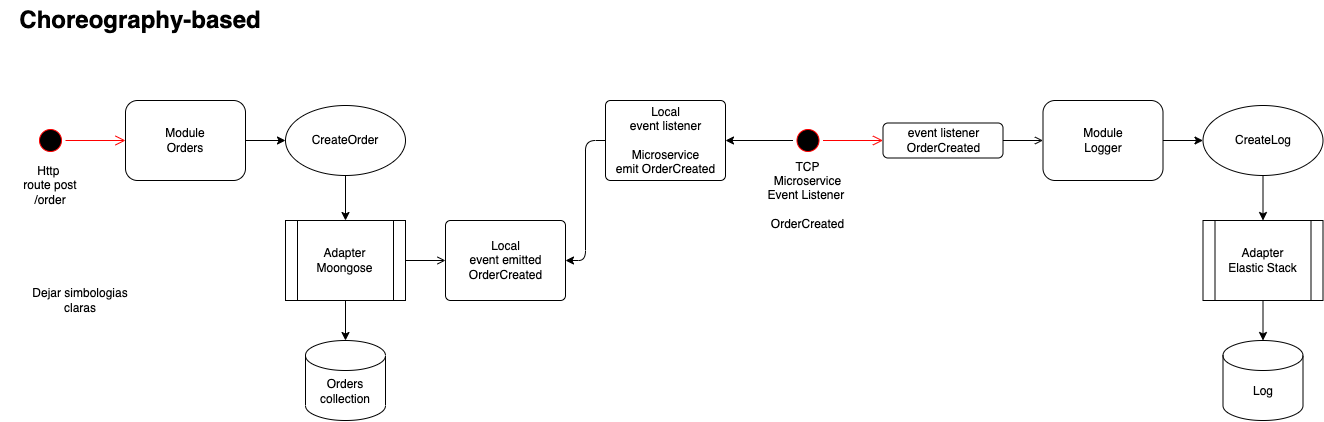

The diagram above was exported from draw.io. Its source (the exported page's mxGraphModel, read from the mxfile embedded in the PNG):
<mxGraphModel dx="1517" dy="1791" grid="1" gridSize="10" guides="1" tooltips="1" connect="1" arrows="1" fold="1" page="1" pageScale="1" pageWidth="827" pageHeight="1169" math="0" shadow="0">
  <root>
    <mxCell id="0" />
    <mxCell id="1" parent="0" />
    <mxCell id="7" style="edgeStyle=none;html=1;entryX=0;entryY=0.5;entryDx=0;entryDy=0;" parent="1" source="2" target="6" edge="1">
      <mxGeometry relative="1" as="geometry" />
    </mxCell>
    <mxCell id="2" value="Module&lt;br&gt;Orders" style="rounded=1;whiteSpace=wrap;html=1;" parent="1" vertex="1">
      <mxGeometry x="125" y="100" width="120" height="80" as="geometry" />
    </mxCell>
    <mxCell id="5" value="Orders&lt;br&gt;collection" style="shape=cylinder3;whiteSpace=wrap;html=1;boundedLbl=1;backgroundOutline=1;size=15;" parent="1" vertex="1">
      <mxGeometry x="305" y="340" width="80" height="80" as="geometry" />
    </mxCell>
    <mxCell id="9" style="edgeStyle=none;html=1;entryX=0.5;entryY=0;entryDx=0;entryDy=0;" parent="1" source="6" target="8" edge="1">
      <mxGeometry relative="1" as="geometry" />
    </mxCell>
    <mxCell id="6" value="CreateOrder" style="ellipse;whiteSpace=wrap;html=1;" parent="1" vertex="1">
      <mxGeometry x="285" y="105" width="120" height="70" as="geometry" />
    </mxCell>
    <mxCell id="10" style="edgeStyle=none;html=1;entryX=0.5;entryY=0;entryDx=0;entryDy=0;entryPerimeter=0;" parent="1" source="8" target="5" edge="1">
      <mxGeometry relative="1" as="geometry" />
    </mxCell>
    <mxCell id="8" value="Adapter&lt;br&gt;Moongose" style="shape=process;whiteSpace=wrap;html=1;backgroundOutline=1;" parent="1" vertex="1">
      <mxGeometry x="285" y="220" width="120" height="80" as="geometry" />
    </mxCell>
    <mxCell id="11" value="Local&lt;br&gt;event emitted&lt;br&gt;OrderCreated" style="html=1;rounded=1;absoluteArcSize=1;arcSize=10;" parent="1" vertex="1">
      <mxGeometry x="445" y="220" width="120" height="80" as="geometry" />
    </mxCell>
    <mxCell id="12" value="" style="endArrow=open;html=1;rounded=0;align=center;verticalAlign=top;endFill=0;labelBackgroundColor=none;endSize=6;" parent="1" target="11" edge="1">
      <mxGeometry relative="1" as="geometry">
        <mxPoint x="405" y="260" as="sourcePoint" />
      </mxGeometry>
    </mxCell>
    <mxCell id="14" value="event listener&lt;br&gt;OrderCreated" style="html=1;rounded=1;absoluteArcSize=1;arcSize=10;" parent="1" vertex="1">
      <mxGeometry x="882.5" y="122.5" width="120" height="35" as="geometry" />
    </mxCell>
    <mxCell id="17" value="" style="endArrow=open;html=1;rounded=0;align=center;verticalAlign=top;endFill=0;labelBackgroundColor=none;endSize=6;exitX=1;exitY=0.5;exitDx=0;exitDy=0;entryX=0;entryY=0.5;entryDx=0;entryDy=0;" parent="1" source="14" edge="1">
      <mxGeometry relative="1" as="geometry">
        <mxPoint x="692.5" y="150" as="sourcePoint" />
        <mxPoint x="1042.5" y="140" as="targetPoint" />
      </mxGeometry>
    </mxCell>
    <mxCell id="24" style="edgeStyle=none;html=1;entryX=0;entryY=0.5;entryDx=0;entryDy=0;" parent="1" source="18" target="23" edge="1">
      <mxGeometry relative="1" as="geometry" />
    </mxCell>
    <mxCell id="18" value="Module&lt;br&gt;Logger" style="rounded=1;whiteSpace=wrap;html=1;" parent="1" vertex="1">
      <mxGeometry x="1042.5" y="100" width="120" height="80" as="geometry" />
    </mxCell>
    <mxCell id="19" value="" style="ellipse;html=1;shape=startState;fillColor=#000000;strokeColor=#ff0000;" parent="1" vertex="1">
      <mxGeometry x="35" y="125" width="30" height="30" as="geometry" />
    </mxCell>
    <mxCell id="20" value="" style="edgeStyle=orthogonalEdgeStyle;html=1;verticalAlign=bottom;endArrow=open;endSize=8;strokeColor=#ff0000;entryX=0;entryY=0.5;entryDx=0;entryDy=0;" parent="1" source="19" target="2" edge="1">
      <mxGeometry relative="1" as="geometry">
        <mxPoint x="45" y="220" as="targetPoint" />
      </mxGeometry>
    </mxCell>
    <mxCell id="21" value="Http &lt;br&gt;route post /order" style="text;html=1;strokeColor=none;fillColor=none;align=center;verticalAlign=middle;whiteSpace=wrap;rounded=0;" parent="1" vertex="1">
      <mxGeometry x="10" y="160" width="80" height="50" as="geometry" />
    </mxCell>
    <mxCell id="26" style="edgeStyle=none;html=1;entryX=0.5;entryY=0;entryDx=0;entryDy=0;" parent="1" source="23" target="25" edge="1">
      <mxGeometry relative="1" as="geometry" />
    </mxCell>
    <mxCell id="23" value="CreateLog" style="ellipse;whiteSpace=wrap;html=1;" parent="1" vertex="1">
      <mxGeometry x="1202.5" y="105" width="120" height="70" as="geometry" />
    </mxCell>
    <mxCell id="31" style="edgeStyle=none;html=1;entryX=0.5;entryY=0;entryDx=0;entryDy=0;entryPerimeter=0;" parent="1" source="25" target="27" edge="1">
      <mxGeometry relative="1" as="geometry" />
    </mxCell>
    <mxCell id="25" value="Adapter&lt;br&gt;Elastic Stack" style="shape=process;whiteSpace=wrap;html=1;backgroundOutline=1;" parent="1" vertex="1">
      <mxGeometry x="1202.5" y="220" width="120" height="80" as="geometry" />
    </mxCell>
    <mxCell id="27" value="Log" style="shape=cylinder3;whiteSpace=wrap;html=1;boundedLbl=1;backgroundOutline=1;size=15;" parent="1" vertex="1">
      <mxGeometry x="1222.5" y="340" width="80" height="80" as="geometry" />
    </mxCell>
    <mxCell id="33" style="edgeStyle=none;html=1;entryX=1;entryY=0.5;entryDx=0;entryDy=0;exitX=0;exitY=0.5;exitDx=0;exitDy=0;" parent="1" source="32" target="11" edge="1">
      <mxGeometry relative="1" as="geometry">
        <Array as="points">
          <mxPoint x="585" y="140" />
          <mxPoint x="585" y="260" />
        </Array>
      </mxGeometry>
    </mxCell>
    <mxCell id="32" value="Local&lt;br&gt;event listener&lt;br&gt;&lt;br&gt;Microservice&lt;br&gt;emit OrderCreated" style="html=1;rounded=1;absoluteArcSize=1;arcSize=10;" parent="1" vertex="1">
      <mxGeometry x="605" y="100" width="120" height="80" as="geometry" />
    </mxCell>
    <mxCell id="38" style="edgeStyle=none;html=1;entryX=1;entryY=0.5;entryDx=0;entryDy=0;" parent="1" source="35" target="32" edge="1">
      <mxGeometry relative="1" as="geometry" />
    </mxCell>
    <mxCell id="35" value="" style="ellipse;html=1;shape=startState;fillColor=#000000;strokeColor=#ff0000;" parent="1" vertex="1">
      <mxGeometry x="792.5" y="125" width="30" height="30" as="geometry" />
    </mxCell>
    <mxCell id="36" value="" style="edgeStyle=orthogonalEdgeStyle;html=1;verticalAlign=bottom;endArrow=open;endSize=8;strokeColor=#ff0000;entryX=0;entryY=0.5;entryDx=0;entryDy=0;" parent="1" source="35" edge="1">
      <mxGeometry relative="1" as="geometry">
        <mxPoint x="882.5" y="140" as="targetPoint" />
      </mxGeometry>
    </mxCell>
    <mxCell id="37" value="TCP&lt;br&gt;Microservice&lt;br&gt;Event Listener &lt;br&gt;&lt;span style=&quot;&quot;&gt;&lt;br&gt;OrderCreated&lt;/span&gt;" style="text;html=1;strokeColor=none;fillColor=none;align=center;verticalAlign=middle;whiteSpace=wrap;rounded=0;" parent="1" vertex="1">
      <mxGeometry x="745" y="160" width="125" height="70" as="geometry" />
    </mxCell>
    <mxCell id="39" value="&lt;span style=&quot;font-size: 24px;&quot;&gt;&lt;b&gt;Choreography-based&lt;/b&gt;&lt;/span&gt;" style="text;html=1;strokeColor=none;fillColor=none;align=center;verticalAlign=middle;whiteSpace=wrap;rounded=0;" parent="1" vertex="1">
      <mxGeometry width="280" height="40" as="geometry" />
    </mxCell>
    <mxCell id="40" value="Dejar simbologias&lt;br&gt;claras" style="text;html=1;strokeColor=none;fillColor=none;align=center;verticalAlign=middle;whiteSpace=wrap;rounded=0;" parent="1" vertex="1">
      <mxGeometry y="280" width="160" height="40" as="geometry" />
    </mxCell>
  </root>
</mxGraphModel>